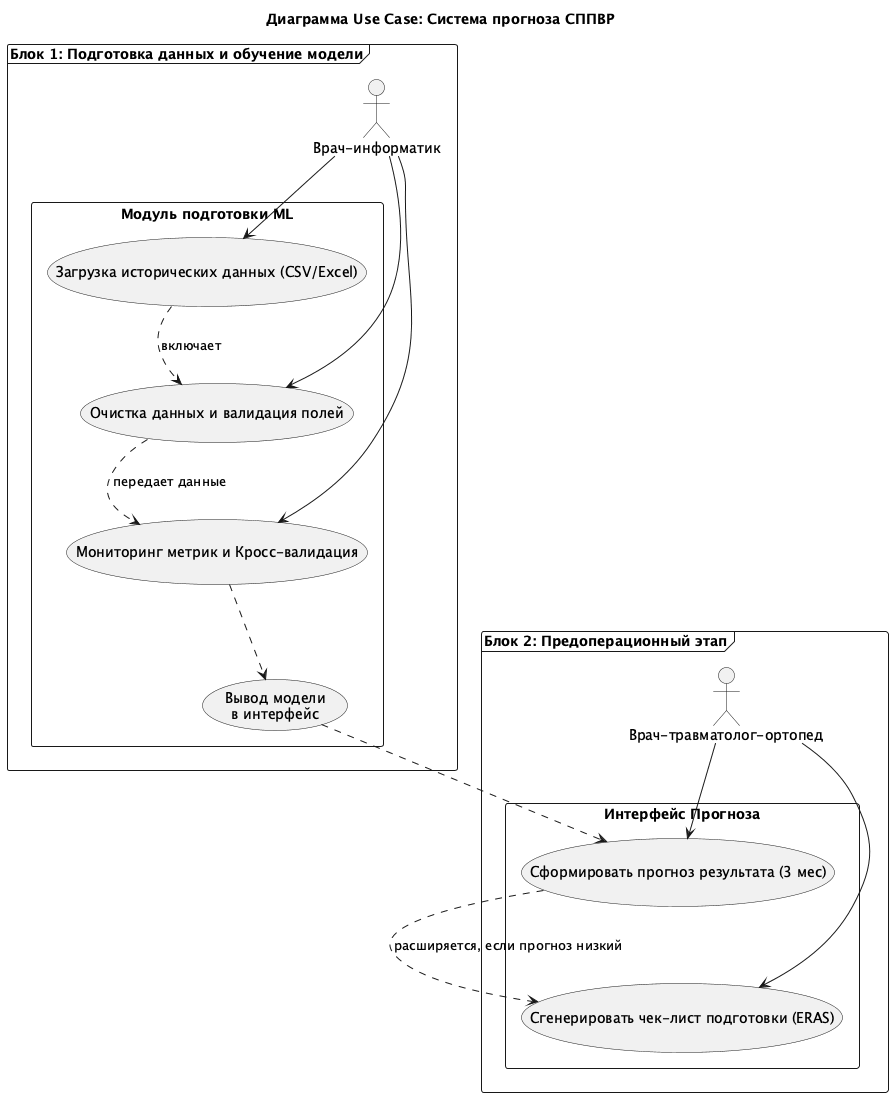

The diagram above was rendered by PlantUML. Its source (embedded in the PNG):
@startuml
' Стилизация для читаемости
skinparam packageStyle rectangle
skinparam defaultTitleFontSize 14
hide empty members

title Диаграмма Use Case: Система прогноза СППВР

frame  "Блок 1: Подготовка данных и обучение модели" {
 actor "Врач-информатик" as InformaticsDoctor


    package "Модуль подготовки ML" {
        usecase "Загрузка исторических данных (CSV/Excel)" as UC_Load
        usecase "Очистка данных и валидация полей" as UC_Clean
        usecase "Мониторинг метрик и Кросс-валидация" as UC_Monitor
        usecase "Вывод модели\nв интерфейс" as UC_Interface

        ' Взаимодействие внутри процесса обучения (логическое)
        UC_Load ..> UC_Clean : включает
        UC_Clean ..> UC_Monitor : передает данные
        UC_Monitor ..> UC_Interface
    }

    InformaticsDoctor --> UC_Load
    InformaticsDoctor --> UC_Clean
    InformaticsDoctor --> UC_Monitor
    

}

frame "Блок 2: Предоперационный этап" {
         actor "Врач-травматолог-ортопед" as Traumatologist

     package "Интерфейс Прогноза" {
         usecase "Сформировать прогноз результата (3 мес)" as UC_Predict
         usecase "Сгенерировать чек-лист подготовки (ERAS)" as UC_Recommendation

         ' Логика: Прогноз влияет на рекомендации
         UC_Interface ..> UC_Predict
         UC_Predict ..> UC_Recommendation : расширяется, если прогноз низкий
     }

     Traumatologist --> UC_Predict
     Traumatologist --> UC_Recommendation

}

@enduml